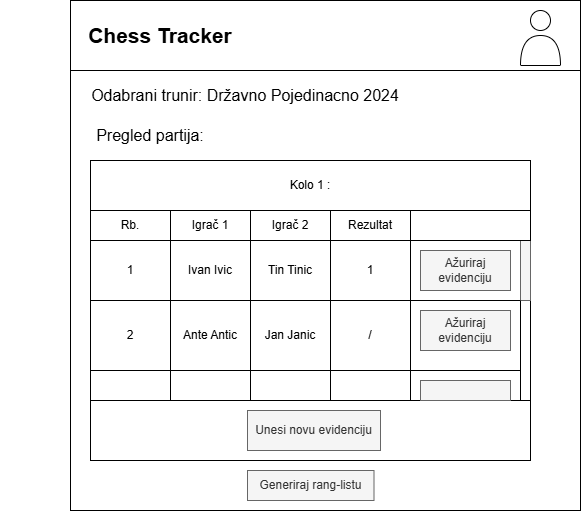

The diagram above was exported from draw.io. Its source (the exported page's mxGraphModel, read from the mxfile embedded in the PNG):
<mxGraphModel dx="1106" dy="601" grid="1" gridSize="10" guides="1" tooltips="1" connect="1" arrows="1" fold="1" page="1" pageScale="1" pageWidth="827" pageHeight="1169" math="0" shadow="0">
  <root>
    <mxCell id="0" />
    <mxCell id="1" parent="0" />
    <mxCell id="ay_SAr9rlzK0UPovYpDa-1" value="" style="whiteSpace=wrap;html=1;aspect=fixed;" parent="1" vertex="1">
      <mxGeometry x="130" y="30" width="510" height="510" as="geometry" />
    </mxCell>
    <mxCell id="ay_SAr9rlzK0UPovYpDa-2" value="" style="rounded=0;whiteSpace=wrap;html=1;" parent="1" vertex="1">
      <mxGeometry x="130" y="30" width="510" height="70" as="geometry" />
    </mxCell>
    <mxCell id="ay_SAr9rlzK0UPovYpDa-3" value="Chess Tracker" style="text;html=1;strokeColor=none;fillColor=none;align=center;verticalAlign=middle;whiteSpace=wrap;rounded=0;fontStyle=1;fontSize=21;" parent="1" vertex="1">
      <mxGeometry x="140" y="50" width="160" height="30" as="geometry" />
    </mxCell>
    <mxCell id="ay_SAr9rlzK0UPovYpDa-4" value="Odabrani trunir: Državno Pojedinacno 2024" style="text;html=1;strokeColor=none;fillColor=none;align=center;verticalAlign=middle;whiteSpace=wrap;rounded=0;fontSize=16;" parent="1" vertex="1">
      <mxGeometry x="140" y="110" width="330" height="30" as="geometry" />
    </mxCell>
    <mxCell id="ay_SAr9rlzK0UPovYpDa-5" value="Pregled partija:" style="text;html=1;strokeColor=none;fillColor=none;align=center;verticalAlign=middle;whiteSpace=wrap;rounded=0;fontSize=16;" parent="1" vertex="1">
      <mxGeometry x="60" y="150" width="300" height="30" as="geometry" />
    </mxCell>
    <mxCell id="ay_SAr9rlzK0UPovYpDa-6" value="" style="rounded=0;whiteSpace=wrap;html=1;" parent="1" vertex="1">
      <mxGeometry x="150" y="190" width="440" height="300" as="geometry" />
    </mxCell>
    <mxCell id="ay_SAr9rlzK0UPovYpDa-7" value="Kolo 1 :" style="rounded=0;whiteSpace=wrap;html=1;" parent="1" vertex="1">
      <mxGeometry x="150" y="190" width="440" height="50" as="geometry" />
    </mxCell>
    <mxCell id="ay_SAr9rlzK0UPovYpDa-8" value="" style="rounded=0;whiteSpace=wrap;html=1;" parent="1" vertex="1">
      <mxGeometry x="150" y="240" width="440" height="190" as="geometry" />
    </mxCell>
    <mxCell id="ay_SAr9rlzK0UPovYpDa-10" value="Unesi novu evidenciju" style="rounded=0;whiteSpace=wrap;html=1;fillColor=#f5f5f5;fontColor=#333333;strokeColor=#666666;" parent="1" vertex="1">
      <mxGeometry x="307" y="440" width="133" height="40" as="geometry" />
    </mxCell>
    <mxCell id="ay_SAr9rlzK0UPovYpDa-11" value="" style="rounded=0;whiteSpace=wrap;html=1;" parent="1" vertex="1">
      <mxGeometry x="150" y="240" width="80" height="190" as="geometry" />
    </mxCell>
    <mxCell id="ay_SAr9rlzK0UPovYpDa-12" value="" style="rounded=0;whiteSpace=wrap;html=1;" parent="1" vertex="1">
      <mxGeometry x="230" y="240" width="80" height="190" as="geometry" />
    </mxCell>
    <mxCell id="ay_SAr9rlzK0UPovYpDa-13" value="" style="rounded=0;whiteSpace=wrap;html=1;" parent="1" vertex="1">
      <mxGeometry x="310" y="240" width="80" height="190" as="geometry" />
    </mxCell>
    <mxCell id="ay_SAr9rlzK0UPovYpDa-14" value="" style="rounded=0;whiteSpace=wrap;html=1;" parent="1" vertex="1">
      <mxGeometry x="390" y="240" width="80" height="190" as="geometry" />
    </mxCell>
    <mxCell id="ay_SAr9rlzK0UPovYpDa-15" value="Ažuriraj evidenciju" style="rounded=0;whiteSpace=wrap;html=1;fillColor=#f5f5f5;fontColor=#333333;strokeColor=#666666;" parent="1" vertex="1">
      <mxGeometry x="480" y="280" width="90" height="40" as="geometry" />
    </mxCell>
    <mxCell id="ay_SAr9rlzK0UPovYpDa-16" value="" style="rounded=0;whiteSpace=wrap;html=1;" parent="1" vertex="1">
      <mxGeometry x="580" y="240" width="10" height="190" as="geometry" />
    </mxCell>
    <mxCell id="ay_SAr9rlzK0UPovYpDa-17" value="" style="rounded=0;whiteSpace=wrap;html=1;fillColor=#f5f5f5;fontColor=#333333;strokeColor=#666666;" parent="1" vertex="1">
      <mxGeometry x="580" y="270" width="10" height="60" as="geometry" />
    </mxCell>
    <mxCell id="ay_SAr9rlzK0UPovYpDa-18" value="Ažuriraj evidenciju" style="rounded=0;whiteSpace=wrap;html=1;fillColor=#f5f5f5;fontColor=#333333;strokeColor=#666666;" parent="1" vertex="1">
      <mxGeometry x="480" y="340" width="90" height="40" as="geometry" />
    </mxCell>
    <mxCell id="ay_SAr9rlzK0UPovYpDa-19" value="" style="rounded=0;whiteSpace=wrap;html=1;fillColor=#f5f5f5;fontColor=#333333;strokeColor=#666666;" parent="1" vertex="1">
      <mxGeometry x="480" y="410" width="90" height="20" as="geometry" />
    </mxCell>
    <mxCell id="ay_SAr9rlzK0UPovYpDa-21" value="" style="rounded=0;whiteSpace=wrap;html=1;" parent="1" vertex="1">
      <mxGeometry x="150" y="240" width="440" height="30" as="geometry" />
    </mxCell>
    <mxCell id="ay_SAr9rlzK0UPovYpDa-22" value="" style="endArrow=none;html=1;rounded=0;" parent="1" edge="1">
      <mxGeometry width="50" height="50" relative="1" as="geometry">
        <mxPoint x="230" y="280" as="sourcePoint" />
        <mxPoint x="230" y="240" as="targetPoint" />
      </mxGeometry>
    </mxCell>
    <mxCell id="ay_SAr9rlzK0UPovYpDa-23" value="" style="endArrow=none;html=1;rounded=0;" parent="1" edge="1">
      <mxGeometry width="50" height="50" relative="1" as="geometry">
        <mxPoint x="310" y="280" as="sourcePoint" />
        <mxPoint x="310" y="240" as="targetPoint" />
      </mxGeometry>
    </mxCell>
    <mxCell id="ay_SAr9rlzK0UPovYpDa-24" value="" style="endArrow=none;html=1;rounded=0;" parent="1" edge="1">
      <mxGeometry width="50" height="50" relative="1" as="geometry">
        <mxPoint x="390" y="280" as="sourcePoint" />
        <mxPoint x="390" y="240" as="targetPoint" />
      </mxGeometry>
    </mxCell>
    <mxCell id="ay_SAr9rlzK0UPovYpDa-25" value="" style="endArrow=none;html=1;rounded=0;" parent="1" edge="1">
      <mxGeometry width="50" height="50" relative="1" as="geometry">
        <mxPoint x="470" y="280" as="sourcePoint" />
        <mxPoint x="470" y="240" as="targetPoint" />
      </mxGeometry>
    </mxCell>
    <mxCell id="ay_SAr9rlzK0UPovYpDa-26" value="Rb." style="text;html=1;strokeColor=none;fillColor=none;align=center;verticalAlign=middle;whiteSpace=wrap;rounded=0;" parent="1" vertex="1">
      <mxGeometry x="160" y="240" width="60" height="30" as="geometry" />
    </mxCell>
    <mxCell id="ay_SAr9rlzK0UPovYpDa-27" value="Igrač 1" style="text;html=1;strokeColor=none;fillColor=none;align=center;verticalAlign=middle;whiteSpace=wrap;rounded=0;" parent="1" vertex="1">
      <mxGeometry x="240" y="240" width="60" height="30" as="geometry" />
    </mxCell>
    <mxCell id="ay_SAr9rlzK0UPovYpDa-28" value="Igrač 2" style="text;html=1;strokeColor=none;fillColor=none;align=center;verticalAlign=middle;whiteSpace=wrap;rounded=0;" parent="1" vertex="1">
      <mxGeometry x="320" y="240" width="60" height="30" as="geometry" />
    </mxCell>
    <mxCell id="ay_SAr9rlzK0UPovYpDa-29" value="Rezultat" style="text;html=1;strokeColor=none;fillColor=none;align=center;verticalAlign=middle;whiteSpace=wrap;rounded=0;" parent="1" vertex="1">
      <mxGeometry x="400" y="240" width="60" height="30" as="geometry" />
    </mxCell>
    <mxCell id="ay_SAr9rlzK0UPovYpDa-30" value="" style="endArrow=none;html=1;rounded=0;exitX=0.002;exitY=0.467;exitDx=0;exitDy=0;exitPerimeter=0;" parent="1" source="ay_SAr9rlzK0UPovYpDa-11" target="ay_SAr9rlzK0UPovYpDa-8" edge="1">
      <mxGeometry width="50" height="50" relative="1" as="geometry">
        <mxPoint x="300" y="360" as="sourcePoint" />
        <mxPoint x="350" y="310" as="targetPoint" />
      </mxGeometry>
    </mxCell>
    <mxCell id="ay_SAr9rlzK0UPovYpDa-31" value="" style="endArrow=none;html=1;rounded=0;exitX=0;exitY=1;exitDx=0;exitDy=0;" parent="1" source="ay_SAr9rlzK0UPovYpDa-17" edge="1">
      <mxGeometry width="50" height="50" relative="1" as="geometry">
        <mxPoint x="300" y="341.25" as="sourcePoint" />
        <mxPoint x="150" y="330" as="targetPoint" />
      </mxGeometry>
    </mxCell>
    <mxCell id="ay_SAr9rlzK0UPovYpDa-33" value="" style="endArrow=none;html=1;rounded=0;exitX=0;exitY=1;exitDx=0;exitDy=0;" parent="1" edge="1">
      <mxGeometry width="50" height="50" relative="1" as="geometry">
        <mxPoint x="580" y="400" as="sourcePoint" />
        <mxPoint x="150" y="400" as="targetPoint" />
      </mxGeometry>
    </mxCell>
    <mxCell id="ay_SAr9rlzK0UPovYpDa-34" value="1" style="text;html=1;strokeColor=none;fillColor=none;align=center;verticalAlign=middle;whiteSpace=wrap;rounded=0;" parent="1" vertex="1">
      <mxGeometry x="160" y="285" width="60" height="30" as="geometry" />
    </mxCell>
    <mxCell id="ay_SAr9rlzK0UPovYpDa-35" value="2" style="text;html=1;strokeColor=none;fillColor=none;align=center;verticalAlign=middle;whiteSpace=wrap;rounded=0;" parent="1" vertex="1">
      <mxGeometry x="160" y="350" width="60" height="30" as="geometry" />
    </mxCell>
    <mxCell id="ay_SAr9rlzK0UPovYpDa-36" value="Ivan Ivic" style="text;html=1;strokeColor=none;fillColor=none;align=center;verticalAlign=middle;whiteSpace=wrap;rounded=0;" parent="1" vertex="1">
      <mxGeometry x="240" y="285" width="60" height="30" as="geometry" />
    </mxCell>
    <mxCell id="ay_SAr9rlzK0UPovYpDa-37" value="Ante Antic" style="text;html=1;strokeColor=none;fillColor=none;align=center;verticalAlign=middle;whiteSpace=wrap;rounded=0;" parent="1" vertex="1">
      <mxGeometry x="240" y="350" width="60" height="30" as="geometry" />
    </mxCell>
    <mxCell id="ay_SAr9rlzK0UPovYpDa-38" value="Tin Tinic" style="text;html=1;strokeColor=none;fillColor=none;align=center;verticalAlign=middle;whiteSpace=wrap;rounded=0;" parent="1" vertex="1">
      <mxGeometry x="320" y="285" width="60" height="30" as="geometry" />
    </mxCell>
    <mxCell id="ay_SAr9rlzK0UPovYpDa-39" value="Jan Janic" style="text;html=1;strokeColor=none;fillColor=none;align=center;verticalAlign=middle;whiteSpace=wrap;rounded=0;" parent="1" vertex="1">
      <mxGeometry x="320" y="350" width="60" height="30" as="geometry" />
    </mxCell>
    <mxCell id="ay_SAr9rlzK0UPovYpDa-40" value="1" style="text;html=1;strokeColor=none;fillColor=none;align=center;verticalAlign=middle;whiteSpace=wrap;rounded=0;" parent="1" vertex="1">
      <mxGeometry x="400" y="285" width="60" height="30" as="geometry" />
    </mxCell>
    <mxCell id="ay_SAr9rlzK0UPovYpDa-41" value="/" style="text;html=1;strokeColor=none;fillColor=none;align=center;verticalAlign=middle;whiteSpace=wrap;rounded=0;" parent="1" vertex="1">
      <mxGeometry x="400" y="350" width="60" height="30" as="geometry" />
    </mxCell>
    <mxCell id="ay_SAr9rlzK0UPovYpDa-42" value="" style="ellipse;whiteSpace=wrap;html=1;aspect=fixed;" parent="1" vertex="1">
      <mxGeometry x="590" y="40" width="20" height="20" as="geometry" />
    </mxCell>
    <mxCell id="ay_SAr9rlzK0UPovYpDa-43" value="" style="shape=or;whiteSpace=wrap;html=1;rotation=-90;" parent="1" vertex="1">
      <mxGeometry x="585" y="60" width="30" height="40" as="geometry" />
    </mxCell>
    <mxCell id="9mfbBuMejqKk_rT3TX36-2" value="Generiraj rang-listu" style="rounded=0;whiteSpace=wrap;html=1;fillColor=#f5f5f5;fontColor=#333333;strokeColor=#666666;" vertex="1" parent="1">
      <mxGeometry x="307" y="500" width="126.5" height="30" as="geometry" />
    </mxCell>
  </root>
</mxGraphModel>